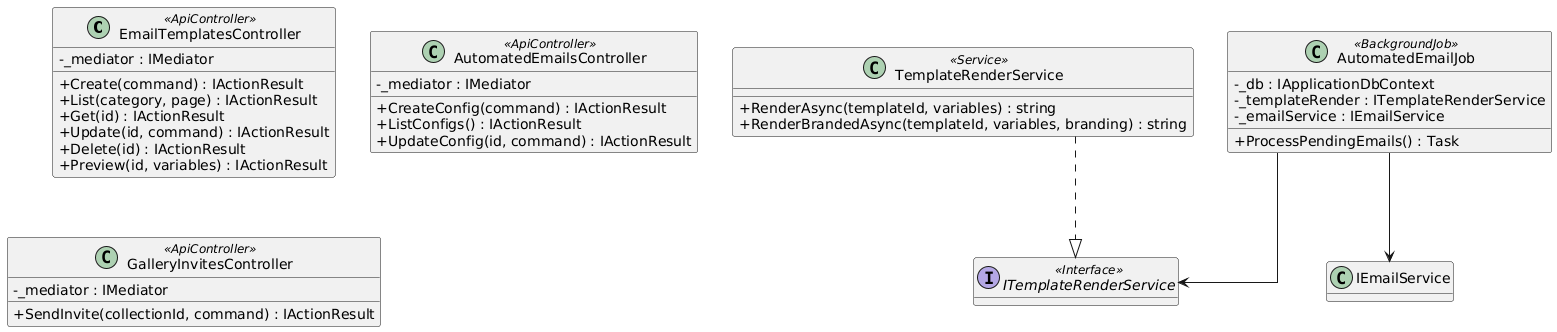

The diagram above was rendered by PlantUML. Its source (embedded in the PNG):
@startuml
skinparam classAttributeIconSize 0
skinparam linetype ortho
hide empty methods

class EmailTemplatesController <<ApiController>> {
  -_mediator : IMediator
  +Create(command) : IActionResult
  +List(category, page) : IActionResult
  +Get(id) : IActionResult
  +Update(id, command) : IActionResult
  +Delete(id) : IActionResult
  +Preview(id, variables) : IActionResult
}

class AutomatedEmailsController <<ApiController>> {
  -_mediator : IMediator
  +CreateConfig(command) : IActionResult
  +ListConfigs() : IActionResult
  +UpdateConfig(id, command) : IActionResult
}

class GalleryInvitesController <<ApiController>> {
  -_mediator : IMediator
  +SendInvite(collectionId, command) : IActionResult
}

class AutomatedEmailJob <<BackgroundJob>> {
  -_db : IApplicationDbContext
  -_templateRender : ITemplateRenderService
  -_emailService : IEmailService
  +ProcessPendingEmails() : Task
}

class TemplateRenderService <<Service>> {
  +RenderAsync(templateId, variables) : string
  +RenderBrandedAsync(templateId, variables, branding) : string
}

interface ITemplateRenderService <<Interface>>

TemplateRenderService ..|> ITemplateRenderService
AutomatedEmailJob --> ITemplateRenderService
AutomatedEmailJob --> IEmailService

@enduml